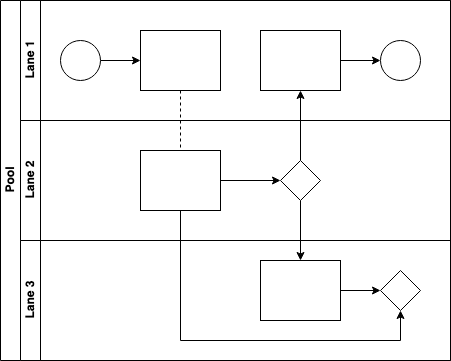

The diagram above was exported from draw.io. Its source (the exported page's mxGraphModel, read from the mxfile embedded in the PNG):
<mxGraphModel dx="1434" dy="785" grid="1" gridSize="10" guides="1" tooltips="1" connect="1" arrows="1" fold="1" page="1" pageScale="1" pageWidth="827" pageHeight="1169" math="0" shadow="0">
  <root>
    <mxCell id="0" />
    <mxCell id="1" parent="0" />
    <mxCell id="dNxyNK7c78bLwvsdeMH5-19" value="Pool" style="swimlane;html=1;childLayout=stackLayout;resizeParent=1;resizeParentMax=0;horizontal=0;startSize=20;horizontalStack=0;" parent="1" vertex="1">
      <mxGeometry x="120" y="120" width="450" height="360" as="geometry" />
    </mxCell>
    <mxCell id="dNxyNK7c78bLwvsdeMH5-27" value="" style="edgeStyle=orthogonalEdgeStyle;rounded=0;orthogonalLoop=1;jettySize=auto;html=1;dashed=1;endArrow=none;endFill=0;" parent="dNxyNK7c78bLwvsdeMH5-19" source="dNxyNK7c78bLwvsdeMH5-24" target="dNxyNK7c78bLwvsdeMH5-26" edge="1">
      <mxGeometry relative="1" as="geometry" />
    </mxCell>
    <mxCell id="dNxyNK7c78bLwvsdeMH5-31" style="edgeStyle=orthogonalEdgeStyle;rounded=0;orthogonalLoop=1;jettySize=auto;html=1;endArrow=classic;endFill=1;" parent="dNxyNK7c78bLwvsdeMH5-19" source="dNxyNK7c78bLwvsdeMH5-28" target="dNxyNK7c78bLwvsdeMH5-30" edge="1">
      <mxGeometry relative="1" as="geometry" />
    </mxCell>
    <mxCell id="dNxyNK7c78bLwvsdeMH5-35" style="edgeStyle=orthogonalEdgeStyle;rounded=0;orthogonalLoop=1;jettySize=auto;html=1;endArrow=classic;endFill=1;" parent="dNxyNK7c78bLwvsdeMH5-19" source="dNxyNK7c78bLwvsdeMH5-28" target="dNxyNK7c78bLwvsdeMH5-34" edge="1">
      <mxGeometry relative="1" as="geometry" />
    </mxCell>
    <mxCell id="dNxyNK7c78bLwvsdeMH5-38" style="edgeStyle=orthogonalEdgeStyle;rounded=0;orthogonalLoop=1;jettySize=auto;html=1;endArrow=classic;endFill=1;" parent="dNxyNK7c78bLwvsdeMH5-19" source="dNxyNK7c78bLwvsdeMH5-26" target="dNxyNK7c78bLwvsdeMH5-36" edge="1">
      <mxGeometry relative="1" as="geometry">
        <Array as="points">
          <mxPoint x="180" y="340" />
          <mxPoint x="400" y="340" />
        </Array>
      </mxGeometry>
    </mxCell>
    <mxCell id="dNxyNK7c78bLwvsdeMH5-20" value="Lane 1" style="swimlane;html=1;startSize=20;horizontal=0;" parent="dNxyNK7c78bLwvsdeMH5-19" vertex="1">
      <mxGeometry x="20" width="430" height="120" as="geometry" />
    </mxCell>
    <mxCell id="dNxyNK7c78bLwvsdeMH5-25" value="" style="edgeStyle=orthogonalEdgeStyle;rounded=0;orthogonalLoop=1;jettySize=auto;html=1;" parent="dNxyNK7c78bLwvsdeMH5-20" source="dNxyNK7c78bLwvsdeMH5-23" target="dNxyNK7c78bLwvsdeMH5-24" edge="1">
      <mxGeometry relative="1" as="geometry" />
    </mxCell>
    <mxCell id="dNxyNK7c78bLwvsdeMH5-23" value="" style="ellipse;whiteSpace=wrap;html=1;" parent="dNxyNK7c78bLwvsdeMH5-20" vertex="1">
      <mxGeometry x="40" y="40" width="40" height="40" as="geometry" />
    </mxCell>
    <mxCell id="dNxyNK7c78bLwvsdeMH5-24" value="" style="rounded=0;whiteSpace=wrap;html=1;fontFamily=Helvetica;fontSize=12;fontColor=#000000;align=center;" parent="dNxyNK7c78bLwvsdeMH5-20" vertex="1">
      <mxGeometry x="120" y="30" width="80" height="60" as="geometry" />
    </mxCell>
    <mxCell id="dNxyNK7c78bLwvsdeMH5-33" value="" style="edgeStyle=orthogonalEdgeStyle;rounded=0;orthogonalLoop=1;jettySize=auto;html=1;endArrow=classic;endFill=1;" parent="dNxyNK7c78bLwvsdeMH5-20" source="dNxyNK7c78bLwvsdeMH5-30" target="dNxyNK7c78bLwvsdeMH5-32" edge="1">
      <mxGeometry relative="1" as="geometry" />
    </mxCell>
    <mxCell id="dNxyNK7c78bLwvsdeMH5-30" value="" style="rounded=0;whiteSpace=wrap;html=1;fontFamily=Helvetica;fontSize=12;fontColor=#000000;align=center;" parent="dNxyNK7c78bLwvsdeMH5-20" vertex="1">
      <mxGeometry x="240" y="30" width="80" height="60" as="geometry" />
    </mxCell>
    <mxCell id="dNxyNK7c78bLwvsdeMH5-32" value="" style="ellipse;whiteSpace=wrap;html=1;" parent="dNxyNK7c78bLwvsdeMH5-20" vertex="1">
      <mxGeometry x="360" y="40" width="40" height="40" as="geometry" />
    </mxCell>
    <mxCell id="dNxyNK7c78bLwvsdeMH5-21" value="Lane 2" style="swimlane;html=1;startSize=20;horizontal=0;" parent="dNxyNK7c78bLwvsdeMH5-19" vertex="1">
      <mxGeometry x="20" y="120" width="430" height="120" as="geometry" />
    </mxCell>
    <mxCell id="dNxyNK7c78bLwvsdeMH5-29" value="" style="edgeStyle=orthogonalEdgeStyle;rounded=0;orthogonalLoop=1;jettySize=auto;html=1;endArrow=classic;endFill=1;" parent="dNxyNK7c78bLwvsdeMH5-21" source="dNxyNK7c78bLwvsdeMH5-26" target="dNxyNK7c78bLwvsdeMH5-28" edge="1">
      <mxGeometry relative="1" as="geometry" />
    </mxCell>
    <mxCell id="dNxyNK7c78bLwvsdeMH5-26" value="" style="rounded=0;whiteSpace=wrap;html=1;fontFamily=Helvetica;fontSize=12;fontColor=#000000;align=center;" parent="dNxyNK7c78bLwvsdeMH5-21" vertex="1">
      <mxGeometry x="120" y="30" width="80" height="60" as="geometry" />
    </mxCell>
    <mxCell id="dNxyNK7c78bLwvsdeMH5-28" value="" style="rhombus;whiteSpace=wrap;html=1;fontFamily=Helvetica;fontSize=12;fontColor=#000000;align=center;" parent="dNxyNK7c78bLwvsdeMH5-21" vertex="1">
      <mxGeometry x="260" y="40" width="40" height="40" as="geometry" />
    </mxCell>
    <mxCell id="dNxyNK7c78bLwvsdeMH5-22" value="Lane 3" style="swimlane;html=1;startSize=20;horizontal=0;" parent="dNxyNK7c78bLwvsdeMH5-19" vertex="1">
      <mxGeometry x="20" y="240" width="430" height="120" as="geometry" />
    </mxCell>
    <mxCell id="dNxyNK7c78bLwvsdeMH5-37" value="" style="edgeStyle=orthogonalEdgeStyle;rounded=0;orthogonalLoop=1;jettySize=auto;html=1;endArrow=classic;endFill=1;" parent="dNxyNK7c78bLwvsdeMH5-22" source="dNxyNK7c78bLwvsdeMH5-34" target="dNxyNK7c78bLwvsdeMH5-36" edge="1">
      <mxGeometry relative="1" as="geometry" />
    </mxCell>
    <mxCell id="dNxyNK7c78bLwvsdeMH5-34" value="" style="rounded=0;whiteSpace=wrap;html=1;fontFamily=Helvetica;fontSize=12;fontColor=#000000;align=center;" parent="dNxyNK7c78bLwvsdeMH5-22" vertex="1">
      <mxGeometry x="240" y="20" width="80" height="60" as="geometry" />
    </mxCell>
    <mxCell id="dNxyNK7c78bLwvsdeMH5-36" value="" style="rhombus;whiteSpace=wrap;html=1;fontFamily=Helvetica;fontSize=12;fontColor=#000000;align=center;" parent="dNxyNK7c78bLwvsdeMH5-22" vertex="1">
      <mxGeometry x="360" y="30" width="40" height="40" as="geometry" />
    </mxCell>
  </root>
</mxGraphModel>